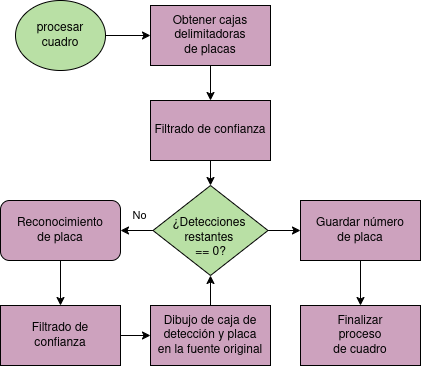

The diagram above was exported from draw.io. Its source (the exported page's mxGraphModel, read from the mxfile embedded in the PNG):
<mxGraphModel dx="866" dy="537" grid="1" gridSize="10" guides="1" tooltips="1" connect="1" arrows="1" fold="1" page="1" pageScale="1" pageWidth="850" pageHeight="1100" math="0" shadow="0">
  <root>
    <mxCell id="0" />
    <mxCell id="1" parent="0" />
    <mxCell id="OPckBU0DkTtUVDmwcQgV-1" value="" style="edgeStyle=orthogonalEdgeStyle;rounded=0;orthogonalLoop=1;jettySize=auto;html=1;" parent="1" source="OPckBU0DkTtUVDmwcQgV-2" target="OPckBU0DkTtUVDmwcQgV-8" edge="1">
      <mxGeometry relative="1" as="geometry" />
    </mxCell>
    <mxCell id="OPckBU0DkTtUVDmwcQgV-2" value="&lt;font style=&quot;color: rgb(0, 0, 0);&quot;&gt;Obtener cajas delimitadoras&lt;/font&gt;&lt;div&gt;&lt;font style=&quot;color: rgb(0, 0, 0);&quot;&gt;de placas&lt;/font&gt;&lt;/div&gt;" style="rounded=0;whiteSpace=wrap;html=1;fillColor=#CDA2BE;strokeColor=#000000;" parent="1" vertex="1">
      <mxGeometry x="295" y="570" width="120" height="60" as="geometry" />
    </mxCell>
    <mxCell id="OPckBU0DkTtUVDmwcQgV-13" value="" style="edgeStyle=orthogonalEdgeStyle;rounded=0;orthogonalLoop=1;jettySize=auto;html=1;" parent="1" source="OPckBU0DkTtUVDmwcQgV-3" target="OPckBU0DkTtUVDmwcQgV-4" edge="1">
      <mxGeometry relative="1" as="geometry" />
    </mxCell>
    <mxCell id="OPckBU0DkTtUVDmwcQgV-19" value="No" style="edgeLabel;html=1;align=center;verticalAlign=middle;resizable=0;points=[];" parent="OPckBU0DkTtUVDmwcQgV-13" vertex="1" connectable="0">
      <mxGeometry x="0.2421" y="-4" relative="1" as="geometry">
        <mxPoint y="-11" as="offset" />
      </mxGeometry>
    </mxCell>
    <mxCell id="bR8t4cdhqzsaw1SycUUa-2" value="" style="edgeStyle=orthogonalEdgeStyle;rounded=0;orthogonalLoop=1;jettySize=auto;html=1;" parent="1" source="OPckBU0DkTtUVDmwcQgV-3" target="bR8t4cdhqzsaw1SycUUa-1" edge="1">
      <mxGeometry relative="1" as="geometry" />
    </mxCell>
    <mxCell id="OPckBU0DkTtUVDmwcQgV-3" value="&lt;div&gt;&lt;font style=&quot;color: rgb(0, 0, 0);&quot;&gt;&lt;br&gt;&lt;/font&gt;&lt;/div&gt;&lt;div&gt;&lt;font style=&quot;color: rgb(0, 0, 0);&quot;&gt;&lt;span style=&quot;background-color: transparent;&quot;&gt;¿Detec&lt;/span&gt;&lt;span style=&quot;background-color: transparent;&quot;&gt;ciones&amp;nbsp;&lt;/span&gt;&lt;/font&gt;&lt;/div&gt;&lt;div&gt;&lt;div&gt;&lt;font style=&quot;color: rgb(0, 0, 0);&quot;&gt;restantes&amp;nbsp;&lt;/font&gt;&lt;/div&gt;&lt;div&gt;&lt;font style=&quot;color: rgb(0, 0, 0);&quot;&gt;== 0?&lt;/font&gt;&lt;/div&gt;&lt;/div&gt;" style="rhombus;whiteSpace=wrap;html=1;fillColor=#B9E0A5;strokeColor=#000000;" parent="1" vertex="1">
      <mxGeometry x="297.5" y="750" width="115" height="90" as="geometry" />
    </mxCell>
    <mxCell id="OPckBU0DkTtUVDmwcQgV-14" value="" style="edgeStyle=orthogonalEdgeStyle;rounded=0;orthogonalLoop=1;jettySize=auto;html=1;" parent="1" source="OPckBU0DkTtUVDmwcQgV-4" target="OPckBU0DkTtUVDmwcQgV-6" edge="1">
      <mxGeometry relative="1" as="geometry" />
    </mxCell>
    <mxCell id="OPckBU0DkTtUVDmwcQgV-4" value="&lt;font style=&quot;color: rgb(0, 0, 0);&quot;&gt;Reconocimiento&lt;/font&gt;&lt;div&gt;&lt;font style=&quot;color: rgb(0, 0, 0);&quot;&gt;de placa&lt;/font&gt;&lt;/div&gt;" style="rounded=1;whiteSpace=wrap;html=1;fillColor=#CDA2BE;strokeColor=#000000;" parent="1" vertex="1">
      <mxGeometry x="145" y="765" width="120" height="60" as="geometry" />
    </mxCell>
    <mxCell id="OPckBU0DkTtUVDmwcQgV-16" value="" style="edgeStyle=orthogonalEdgeStyle;rounded=0;orthogonalLoop=1;jettySize=auto;html=1;" parent="1" source="OPckBU0DkTtUVDmwcQgV-5" target="OPckBU0DkTtUVDmwcQgV-3" edge="1">
      <mxGeometry relative="1" as="geometry" />
    </mxCell>
    <mxCell id="OPckBU0DkTtUVDmwcQgV-5" value="&lt;font style=&quot;color: rgb(0, 0, 0);&quot;&gt;Dibujo de caja de&lt;/font&gt;&lt;div&gt;&lt;font style=&quot;color: rgb(0, 0, 0);&quot;&gt;detección y placa&lt;/font&gt;&lt;/div&gt;&lt;div&gt;&lt;font style=&quot;color: rgb(0, 0, 0);&quot;&gt;en la fuente original&lt;/font&gt;&lt;/div&gt;" style="rounded=0;whiteSpace=wrap;html=1;fillColor=#CDA2BE;strokeColor=#000000;" parent="1" vertex="1">
      <mxGeometry x="295" y="870" width="120" height="60" as="geometry" />
    </mxCell>
    <mxCell id="OPckBU0DkTtUVDmwcQgV-15" value="" style="edgeStyle=orthogonalEdgeStyle;rounded=0;orthogonalLoop=1;jettySize=auto;html=1;" parent="1" source="OPckBU0DkTtUVDmwcQgV-6" target="OPckBU0DkTtUVDmwcQgV-5" edge="1">
      <mxGeometry relative="1" as="geometry" />
    </mxCell>
    <mxCell id="OPckBU0DkTtUVDmwcQgV-6" value="&lt;font style=&quot;color: rgb(0, 0, 0);&quot;&gt;Filtrado de&lt;/font&gt;&lt;div&gt;&lt;font style=&quot;color: rgb(0, 0, 0);&quot;&gt;confianza&lt;/font&gt;&lt;/div&gt;" style="rounded=0;whiteSpace=wrap;html=1;fillColor=#CDA2BE;strokeColor=#000000;" parent="1" vertex="1">
      <mxGeometry x="145" y="870" width="120" height="60" as="geometry" />
    </mxCell>
    <mxCell id="OPckBU0DkTtUVDmwcQgV-7" value="" style="edgeStyle=orthogonalEdgeStyle;rounded=0;orthogonalLoop=1;jettySize=auto;html=1;" parent="1" source="OPckBU0DkTtUVDmwcQgV-8" target="OPckBU0DkTtUVDmwcQgV-3" edge="1">
      <mxGeometry relative="1" as="geometry" />
    </mxCell>
    <mxCell id="OPckBU0DkTtUVDmwcQgV-8" value="&lt;font color=&quot;#000000&quot;&gt;Filtrado de confianza&lt;/font&gt;" style="rounded=0;whiteSpace=wrap;html=1;fillColor=#CDA2BE;strokeColor=#000000;" parent="1" vertex="1">
      <mxGeometry x="295" y="665" width="120" height="60" as="geometry" />
    </mxCell>
    <mxCell id="OPckBU0DkTtUVDmwcQgV-9" value="" style="edgeStyle=orthogonalEdgeStyle;rounded=0;orthogonalLoop=1;jettySize=auto;html=1;" parent="1" source="OPckBU0DkTtUVDmwcQgV-10" target="OPckBU0DkTtUVDmwcQgV-2" edge="1">
      <mxGeometry relative="1" as="geometry" />
    </mxCell>
    <mxCell id="OPckBU0DkTtUVDmwcQgV-10" value="&lt;font color=&quot;#000000&quot;&gt;procesar&lt;/font&gt;&lt;div&gt;&lt;font color=&quot;#000000&quot;&gt;cuadro&lt;/font&gt;&lt;/div&gt;" style="ellipse;whiteSpace=wrap;html=1;fillColor=#B9E0A5;strokeColor=#000000;" parent="1" vertex="1">
      <mxGeometry x="160" y="565" width="90" height="70" as="geometry" />
    </mxCell>
    <mxCell id="OPckBU0DkTtUVDmwcQgV-11" value="&lt;font color=&quot;#000000&quot;&gt;Finalizar&lt;/font&gt;&lt;div&gt;&lt;font color=&quot;#000000&quot;&gt;proceso&lt;/font&gt;&lt;/div&gt;&lt;div&gt;&lt;font color=&quot;#000000&quot;&gt;de cuadro&lt;/font&gt;&lt;/div&gt;" style="rounded=0;whiteSpace=wrap;html=1;fillColor=#CDA2BE;strokeColor=#000000;" parent="1" vertex="1">
      <mxGeometry x="445" y="870" width="120" height="60" as="geometry" />
    </mxCell>
    <mxCell id="bR8t4cdhqzsaw1SycUUa-4" value="" style="edgeStyle=orthogonalEdgeStyle;rounded=0;orthogonalLoop=1;jettySize=auto;html=1;" parent="1" source="bR8t4cdhqzsaw1SycUUa-1" target="OPckBU0DkTtUVDmwcQgV-11" edge="1">
      <mxGeometry relative="1" as="geometry" />
    </mxCell>
    <mxCell id="bR8t4cdhqzsaw1SycUUa-1" value="&lt;font color=&quot;#000000&quot;&gt;Guardar número&lt;/font&gt;&lt;div&gt;&lt;font color=&quot;#000000&quot;&gt;de placa&lt;/font&gt;&lt;/div&gt;" style="rounded=0;whiteSpace=wrap;html=1;fillColor=#CDA2BE;strokeColor=#000000;" parent="1" vertex="1">
      <mxGeometry x="445" y="765" width="120" height="60" as="geometry" />
    </mxCell>
  </root>
</mxGraphModel>